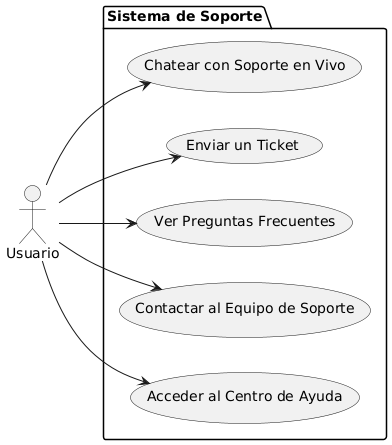

The diagram above was rendered by PlantUML. Its source (embedded in the PNG):
@startuml
left to right direction

actor Usuario as u

package "Sistema de Soporte" {
  usecase "Acceder al Centro de Ayuda" as UC1
  usecase "Contactar al Equipo de Soporte" as UC2
  usecase "Ver Preguntas Frecuentes" as UC3
  usecase "Enviar un Ticket" as UC4
  usecase "Chatear con Soporte en Vivo" as UC5
}

u --> UC1
u --> UC2
u --> UC3
u --> UC4
u --> UC5
@enduml